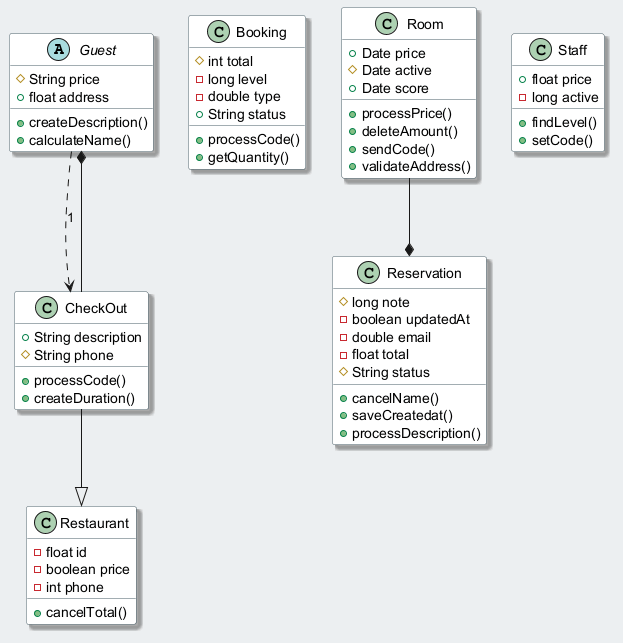

The diagram above was rendered by PlantUML. Its source (embedded in the PNG):
@startuml
skinparam backgroundColor #ECEFF1
skinparam classBackgroundColor #FFFFFF
skinparam classBorderColor #455A64
skinparam shadowing true
abstract class Guest {
  #String price
  +float address
  +createDescription()
  +calculateName()
}
class Restaurant {
  -float id
  -boolean price
  -int phone
  +cancelTotal()
}
class CheckOut {
  +String description
  #String phone
  +processCode()
  +createDuration()
}
class Booking {
  #int total
  -long level
  -double type
  +String status
  +processCode()
  +getQuantity()
}
class Room {
  +Date price
  #Date active
  +Date score
  +processPrice()
  +deleteAmount()
  +sendCode()
  +validateAddress()
}
class Reservation {
  #long note
  -boolean updatedAt
  -double email
  -float total
  #String status
  +cancelName()
  +saveCreatedat()
  +processDescription()
}
class Staff {
  +float price
  -long active
  +findLevel()
  +setCode()
}
CheckOut --|> Restaurant
Guest ..> CheckOut : "1"
Room --* Reservation
CheckOut --* Guest
@enduml